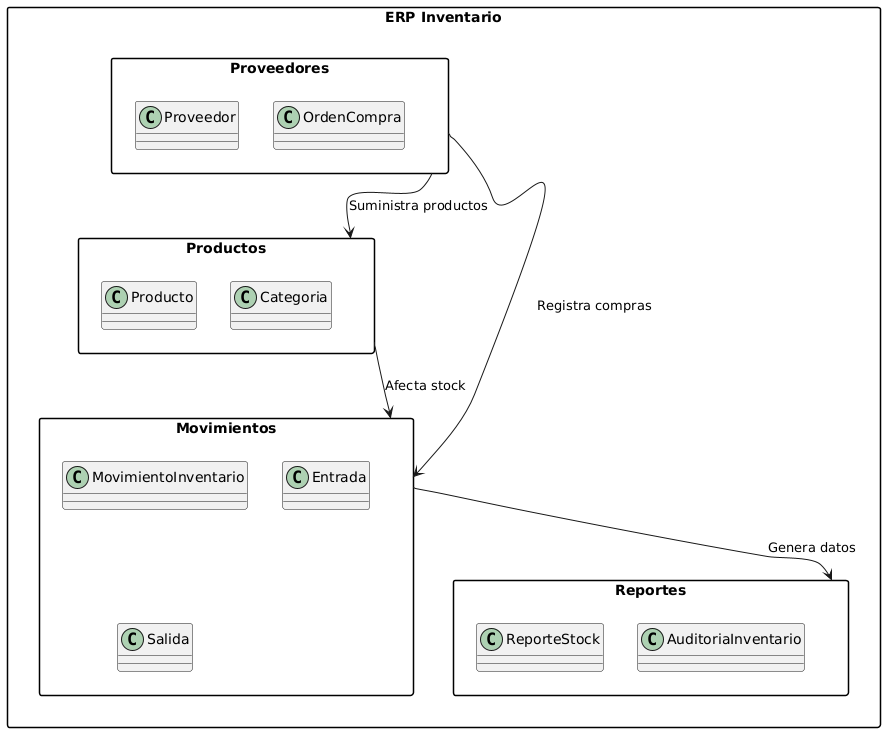

The diagram above was rendered by PlantUML. Its source (embedded in the PNG):
@startuml
skinparam packageStyle rect

package "ERP Inventario" {
    
    package Productos {
        class Producto
        class Categoria
    }

    package Movimientos {
        class MovimientoInventario
        class Entrada
        class Salida
    }

    package Proveedores {
        class Proveedor
        class OrdenCompra
    }

    package Reportes {
        class ReporteStock
        class AuditoriaInventario
    }

    Productos --> Movimientos : "Afecta stock"
    Movimientos --> Reportes : "Genera datos"
    Proveedores --> Productos : "Suministra productos"
    Proveedores --> Movimientos : "Registra compras"

}
@enduml